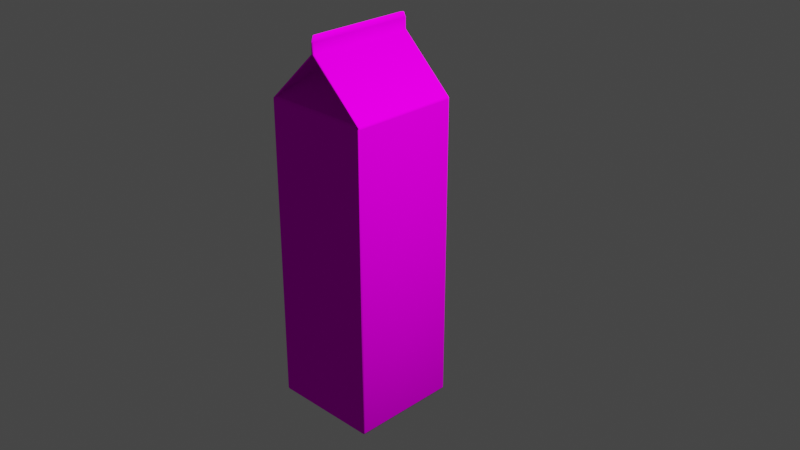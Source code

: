 # Source: milkPack_tex.blend  (saved by Blender 2.83.18; exported with 4.5.12 LTS)
import bpy
from mathutils import Matrix  # noqa: F401  (used for matrix-valued properties, if any)

bpy.ops.wm.read_factory_settings(use_empty=True)
scene = bpy.context.scene
scene.name = 'Scene'

# ---- collections
col_collection = bpy.data.collections.new('Collection'); scene.collection.children.link(col_collection)

# ---- images (referenced by path relative to the original .blend; pixels are not part of the script)
import os
ASSET_DIR = os.environ.get("B2B_ASSET_DIR", "")  # directory of the original .blend (textures are referenced by path, not embedded)
HERE = os.path.dirname(os.path.abspath(__file__))  # packed textures are extracted next to this script under _unpacked/

def load_image(name, relpath, width, height, colorspace="sRGB"):
    """Load a texture the original file referenced (path relative to the .blend, or extracted next to this script)."""
    p = next((c for c in (os.path.join(HERE, relpath), os.path.join(ASSET_DIR, relpath)) if relpath and os.path.exists(c)), "")
    if p:
        img = bpy.data.images.load(p, check_existing=True)
        img.name = name
    else:  # same state as the original file: an image datablock whose file is absent (Cycles renders it pink)
        img = bpy.data.images.new(name, width, height)
        img.source = "FILE"
        img.filepath = "//" + (relpath or name)
    img.colorspace_settings.name = colorspace
    return img
img_milkpack_jpeg = load_image('milkPack.jpeg', 'assets/milkPack.jpeg', 1024, 1024, 'sRGB')

# ---- materials (node trees are filled in below, after node groups)
mat_x = bpy.data.materials.new('マテリアル')
mat_x.use_transparent_shadow = False

# ---- material node trees
mat_x.use_nodes = True; mat_x.node_tree.nodes.clear()
_N = mat_x.node_tree.nodes; _L = mat_x.node_tree.links
n0 = _N.new('ShaderNodeBsdfPrincipled'); n0.name = 'Principled BSDF'; n0.location = (10, 300)
n0.distribution = 'GGX'
n0.subsurface_method = 'BURLEY'
n0.inputs[2].default_value = 0.02778
n0.inputs[3].default_value = 0.0
n0.inputs[13].default_value = 0.0
n0.inputs[20].default_value = 0.0
n0.inputs[27].default_value = (0.0, 0.0, 0.0, 1.0)
n0.inputs[28].default_value = 1.0
n1 = _N.new('ShaderNodeOutputMaterial'); n1.name = 'Material Output'; n1.location = (300, 300)
n2 = _N.new('ShaderNodeTexImage'); n2.name = '画像テクスチャ'; n2.location = (-280, 280)
n2.image = img_milkpack_jpeg
_L.new(n0.outputs[0], n1.inputs[0])
_L.new(n2.outputs[0], n0.inputs[0])
n1.is_active_output = True

# ---- world
world_world = bpy.data.worlds.new('World'); scene.world = world_world
world_world.use_nodes = True; world_world.node_tree.nodes.clear()
_N = world_world.node_tree.nodes; _L = world_world.node_tree.links
n0 = _N.new('ShaderNodeOutputWorld'); n0.name = 'World Output'; n0.location = (300, 300)
n1 = _N.new('ShaderNodeBackground'); n1.name = 'Background'; n1.location = (10, 300)
n1.inputs[0].default_value = (0.05088, 0.05088, 0.05088, 1.0)
_L.new(n1.outputs[0], n0.inputs[0])
n0.is_active_output = True
world_world.color = (0.05088, 0.05088, 0.05088)
world_world.use_sun_shadow = False
world_world.sun_shadow_jitter_overblur = 0.0

# ---- cameras
cam_camera = bpy.data.cameras.new('Camera')
cam_camera.clip_end = 100.0
cam_camera.ortho_scale = 7.314
cam_camera.show_safe_areas = True

# ---- lights
light_light = bpy.data.lights.new('Light', 'POINT')
light_light.transmission_factor = 0.0
light_light.energy = 248.7
light_light.shadow_soft_size = 0.1
light_light.shadow_maximum_resolution = 0.006
light_light.use_absolute_resolution = True

# ---- meshes
me_006 = bpy.data.meshes.new('立方体.006')
me_006.from_pydata([(-0.00433, 1.728e-05, 0.2311), (0.00413, 1.728e-05, 0.2311), (-0.034, -0.034, 0.004287), (-0.034, -0.035, 0.005287), (-0.035, -0.034, 0.005287), (-0.034, -0.03471, 0.00458), (-0.03458, -0.03458, 0.00471), (-0.03471, -0.03471, 0.005287), (-0.03471, -0.034, 0.00458), (-0.03471, -0.03471, 0.1993), (-0.034, 0.034, 0.004287), (-0.035, 0.034, 0.005287), (-0.034, 0.035, 0.005287), (-0.03471, 0.034, 0.00458), (-0.03458, 0.03458, 0.00471), (-0.03471, 0.03471, 0.005287), (-0.034, 0.03471, 0.00458), (-0.03471, 0.03471, 0.1993), (0.034, -0.034, 0.004287), (0.035, -0.034, 0.005287), (0.034, -0.035, 0.005287), (0.03471, -0.034, 0.00458), (0.03458, -0.03458, 0.00471), (0.03471, -0.03471, 0.005287), (0.034, -0.03471, 0.00458), (0.03471, -0.03471, 0.1993), (0.034, 0.034, 0.004287), (0.034, 0.035, 0.005287), (0.035, 0.034, 0.005287), (0.034, 0.03471, 0.00458), (0.03458, 0.03458, 0.00471), (0.03471, 0.03471, 0.005287), (0.03471, 0.034, 0.00458), (0.03471, 0.03471, 0.1993), (-0.034, -0.0009922, 0.2318), (-0.035, 1.728e-05, 0.2311), (-0.03471, -0.0006993, 0.2318), (-0.035, 1.728e-05, 0.2311), (-0.034, 0.001037, 0.2318), (-0.03471, 0.0007443, 0.2318), (0.034, 0.001037, 0.2318), (0.035, 1.728e-05, 0.2311), (0.03471, 0.0007443, 0.2318), (0.035, 1.728e-05, 0.2311), (0.034, -0.0009922, 0.2318), (0.03471, -0.0006993, 0.2318), (0.035, 1.768e-05, 0.2385), (-0.03261, -0.0009782, 0.2418), (-0.03329, -0.0006993, 0.2418), (-0.03261, 0.001057, 0.2418), (-0.03329, 0.0007443, 0.2418), (0.03261, 0.001057, 0.2418), (0.03329, 0.0007443, 0.2418), (0.03261, -0.0009782, 0.2418), (0.03329, -0.0006993, 0.2418), (-0.03261, 3.173e-05, 0.2418), (-0.03357, 1.768e-05, 0.2418), (-0.03261, 3.696e-05, 0.2418), (-0.03357, 1.768e-05, 0.2418), (0.03261, 3.696e-05, 0.2418), (0.03357, 1.768e-05, 0.2418), (0.03261, 3.173e-05, 0.2418), (0.03357, 1.768e-05, 0.2418), (-0.035, 1.768e-05, 0.2385), (-0.035, 1.768e-05, 0.2385), (0.035, 1.768e-05, 0.2385), (0.035, 1.768e-05, 0.2385), (0.03471, -0.0006993, 0.2385), (0.034, -0.0009922, 0.2385), (-0.035, 1.768e-05, 0.2385), (-0.03471, -0.0006993, 0.2385), (-0.034, -0.0009922, 0.2385), (-0.035, 1.768e-05, 0.2385), (-0.03471, 0.0007443, 0.2385), (-0.034, 0.001037, 0.2385), (0.035, 1.768e-05, 0.2385), (0.03471, 0.0007443, 0.2385), (0.034, 0.001037, 0.2385), (-0.034, -0.035, 0.1984), (-0.034, -0.03434, 0.1999), (-0.03466, -0.03473, 0.1993), (-0.034, -0.03481, 0.1992), (-0.03437, -0.03197, 0.2005), (-0.035, -0.034, 0.1984), (-0.03473, -0.03466, 0.1993), (-0.035, -0.032, 0.2005), (-0.03482, -0.0338, 0.1992), (-0.035, 0.034, 0.1984), (-0.03437, 0.03197, 0.2005), (-0.035, 0.03201, 0.2005), (-0.03473, 0.03466, 0.1993), (-0.03482, 0.0338, 0.1992), (-0.034, 0.03434, 0.1999), (-0.034, 0.035, 0.1984), (-0.03466, 0.03473, 0.1993), (-0.034, 0.03481, 0.1992), (0.035, -0.034, 0.1984), (0.03437, -0.03197, 0.2005), (0.035, -0.032, 0.2005), (0.03473, -0.03466, 0.1993), (0.03482, -0.0338, 0.1992), (0.034, -0.03434, 0.1999), (0.034, -0.035, 0.1984), (0.03466, -0.03473, 0.1993), (0.034, -0.03481, 0.1992), (0.034, 0.035, 0.1984), (0.034, 0.03434, 0.1999), (0.03466, 0.03473, 0.1993), (0.034, 0.03481, 0.1992), (0.03437, 0.03197, 0.2005), (0.035, 0.034, 0.1984), (0.03473, 0.03466, 0.1993), (0.035, 0.03201, 0.2005), (0.03482, 0.0338, 0.1992)], [], [(9, 36, 35, 85, 84), (12, 93, 105, 27), (98, 97, 1, 43), (39, 17, 90, 89, 37), (0, 88, 82), (25, 45, 44, 101, 103), (4, 83, 87, 11), (17, 15, 11, 87, 90), (77, 74, 49, 51), (25, 23, 19, 96, 99), (71, 68, 53, 47), (20, 102, 78, 3), (99, 98, 43, 45, 25), (2, 5, 6, 8), (3, 7, 6, 5), (4, 8, 6, 7), (10, 13, 14, 16), (11, 15, 14, 13), (12, 16, 14, 15), (18, 21, 22, 24), (19, 23, 22, 21), (20, 24, 22, 23), (26, 29, 30, 32), (27, 31, 30, 29), (28, 32, 30, 31), (10, 2, 8, 13), (13, 8, 4, 11), (80, 79, 34, 36, 9), (82, 85, 35, 0), (106, 92, 38, 40), (38, 92, 94, 17, 39), (26, 10, 16, 29), (29, 16, 12, 27), (109, 112, 41, 1), (41, 112, 111, 33, 42), (18, 26, 32, 21), (21, 32, 28, 19), (42, 33, 107, 106, 40), (28, 110, 96, 19), (2, 18, 24, 5), (5, 24, 20, 3), (79, 101, 44, 34), (7, 9, 84, 83, 4), (94, 93, 12, 15, 17), (89, 88, 0, 37), (1, 97, 109), (103, 102, 20, 23, 25), (111, 110, 28, 31, 33), (33, 31, 27, 105, 107), (67, 46, 62, 54), (67, 54, 53, 68), (69, 35, 36, 70), (70, 36, 34, 71), (73, 50, 49, 74), (75, 41, 42, 76), (76, 42, 40, 77), (10, 26, 18, 2), (48, 56, 63, 70), (53, 54, 62, 61), (48, 47, 55, 56), (49, 50, 58, 57), (52, 60, 65, 76), (52, 51, 59, 60), (47, 53, 61, 55), (51, 49, 57, 59), (52, 76, 77, 51), (73, 64, 58, 50), (39, 73, 74, 38), (37, 72, 73, 39), (48, 70, 71, 47), (45, 67, 68, 44), (43, 66, 67, 45), (34, 44, 68, 71), (40, 38, 74, 77), (78, 81, 80), (81, 79, 80), (82, 86, 83, 84, 85), (87, 91, 88, 89, 90), (92, 95, 94), (95, 93, 94), (96, 100, 97, 98, 99), (101, 104, 103), (104, 102, 103), (105, 108, 107), (108, 106, 107), (109, 113, 110, 111, 112), (82, 88, 91, 86), (86, 91, 87, 83), (101, 79, 81, 104), (104, 81, 78, 102), (92, 106, 108, 95), (95, 108, 105, 93), (109, 97, 100, 113), (113, 100, 96, 110), (3, 78, 80, 9, 7)])
me_006.polygons.foreach_set('use_smooth', [True] * 95)
_uv = me_006.uv_layers.new(name='UVマップ')
_uv.uv.foreach_set('vector', [0.6754, 0.9004, 0.5153, 0.9, 0.5136, 0.8982, 0.6706, 0.8986, 0.6753, 0.9003, 0.4793, 0.1119, 0.4793, 0.7605, 0.2598, 0.7605, 0.2598, 0.1119, 0.04309, 0.7609, 0.04521, 0.761, 0.1469, 0.8819, 0.04309, 0.8819, 0.675, 0.8945, 0.5149, 0.8928, 0.515, 0.8927, 0.5197, 0.8911, 0.6767, 0.8927, 0.5917, 0.8836, 0.484, 0.7608, 0.6991, 0.7608, 0.9272, 0.7601, 0.9272, 0.8843, 0.9249, 0.8833, 0.9242, 0.7614, 0.927, 0.76, 0.7024, 0.1133, 0.7024, 0.7516, 0.4862, 0.7516, 0.4862, 0.1133, 0.484, 0.7547, 0.484, 0.1134, 0.4862, 0.1133, 0.4862, 0.7516, 0.4841, 0.7547, 0.261, 0.9234, 0.4778, 0.9234, 0.4734, 0.9384, 0.2654, 0.9384, 0.04114, 0.7502, 0.04114, 0.1147, 0.04336, 0.1147, 0.04336, 0.7472, 0.04128, 0.7502, 0.7083, 0.925, 0.9219, 0.925, 0.9175, 0.94, 0.7126, 0.94, 0.9242, 0.1153, 0.9242, 0.756, 0.707, 0.756, 0.707, 0.1153, 0.05679, 0.9069, 0.06114, 0.9054, 0.2066, 0.9047, 0.205, 0.9064, 0.05669, 0.907, 0.6966, 0.9163, 0.6967, 0.9163, 0.6967, 0.9164, 0.6966, 0.9164, 0.707, 0.1153, 0.7047, 0.1153, 0.7052, 0.1133, 0.707, 0.1129, 0.7024, 0.1133, 0.7024, 0.111, 0.7042, 0.1115, 0.7047, 0.1133, 0.6839, 0.9163, 0.6839, 0.9164, 0.6838, 0.9164, 0.6838, 0.9163, 0.4862, 0.1133, 0.484, 0.1134, 0.4844, 0.1115, 0.4862, 0.111, 0.4793, 0.1119, 0.4793, 0.1095, 0.4812, 0.1099, 0.4816, 0.1119, 0.6966, 0.9028, 0.6966, 0.9027, 0.6967, 0.9027, 0.6967, 0.9028, 0.04336, 0.1147, 0.04114, 0.1147, 0.04154, 0.1128, 0.04336, 0.1124, 0.9242, 0.1153, 0.9242, 0.1129, 0.926, 0.1133, 0.9265, 0.1153, 0.6839, 0.9028, 0.6838, 0.9028, 0.6838, 0.9027, 0.6839, 0.9027, 0.2598, 0.1119, 0.2575, 0.1119, 0.258, 0.1099, 0.2598, 0.1095, 0.257, 0.1147, 0.257, 0.1124, 0.2588, 0.1129, 0.2592, 0.1147, 0.6839, 0.9163, 0.6966, 0.9163, 0.6966, 0.9164, 0.6839, 0.9164, 0.4862, 0.111, 0.7024, 0.111, 0.7024, 0.1133, 0.4862, 0.1133, 0.7042, 0.76, 0.707, 0.7614, 0.7063, 0.8833, 0.704, 0.8843, 0.704, 0.7601, 0.6991, 0.7608, 0.7013, 0.7607, 0.7013, 0.8836, 0.5917, 0.8836, 0.2615, 0.765, 0.4766, 0.765, 0.4766, 0.8807, 0.2615, 0.8807, 0.4766, 0.8807, 0.4766, 0.765, 0.4787, 0.7636, 0.4788, 0.7637, 0.4788, 0.8817, 0.6839, 0.9028, 0.6839, 0.9163, 0.6838, 0.9163, 0.6838, 0.9028, 0.2598, 0.1095, 0.4793, 0.1095, 0.4793, 0.1119, 0.2598, 0.1119, 0.251, 0.761, 0.2531, 0.7609, 0.2531, 0.8819, 0.1493, 0.8819, 0.05985, 0.896, 0.2053, 0.8956, 0.2096, 0.8971, 0.2097, 0.8972, 0.06147, 0.8977, 0.6966, 0.9028, 0.6839, 0.9028, 0.6839, 0.9027, 0.6966, 0.9027, 0.04336, 0.1124, 0.257, 0.1124, 0.257, 0.1147, 0.04336, 0.1147, 0.2593, 0.8817, 0.2593, 0.7637, 0.2594, 0.7636, 0.2615, 0.765, 0.2615, 0.8807, 0.257, 0.1147, 0.257, 0.7472, 0.04336, 0.7472, 0.04336, 0.1147, 0.6966, 0.9163, 0.6966, 0.9028, 0.6967, 0.9028, 0.6967, 0.9163, 0.707, 0.1129, 0.9242, 0.1129, 0.9242, 0.1153, 0.707, 0.1153, 0.707, 0.7614, 0.9242, 0.7614, 0.9249, 0.8833, 0.7063, 0.8833, 0.7047, 0.1133, 0.7047, 0.7547, 0.7045, 0.7547, 0.7024, 0.7516, 0.7024, 0.1133, 0.4814, 0.7635, 0.4793, 0.7605, 0.4793, 0.1119, 0.4816, 0.1119, 0.4816, 0.7635, 0.4818, 0.7607, 0.484, 0.7608, 0.5917, 0.8836, 0.4818, 0.8836, 0.1473, 0.8701, 0.05433, 0.7617, 0.2404, 0.7617, 0.9263, 0.7589, 0.9242, 0.756, 0.9242, 0.1153, 0.9265, 0.1153, 0.9265, 0.7589, 0.259, 0.7502, 0.257, 0.7472, 0.257, 0.1147, 0.2592, 0.1147, 0.2592, 0.7502, 0.2575, 0.7635, 0.2575, 0.1119, 0.2598, 0.1119, 0.2598, 0.7605, 0.2577, 0.7635, 0.1281, 0.9097, 0.1305, 0.9097, 0.1305, 0.9215, 0.1281, 0.9216, 0.9241, 0.9249, 0.9196, 0.94, 0.9175, 0.94, 0.9219, 0.925, 0.2187, 0.9158, 0.2187, 0.8917, 0.2211, 0.8918, 0.2211, 0.9158, 0.706, 0.9249, 0.706, 0.8936, 0.7083, 0.8937, 0.7083, 0.925, 0.4801, 0.9233, 0.4756, 0.9384, 0.4734, 0.9384, 0.4778, 0.9234, 0.2333, 0.9144, 0.2333, 0.8923, 0.2356, 0.8923, 0.2356, 0.9144, 0.2588, 0.9233, 0.2588, 0.8922, 0.261, 0.8923, 0.261, 0.9234, 0.6839, 0.9163, 0.6839, 0.9028, 0.6966, 0.9028, 0.6966, 0.9163, 0.1305, 0.9097, 0.1329, 0.9098, 0.1329, 0.9216, 0.1305, 0.9215, 0.5078, 0.9087, 0.5076, 0.9093, 0.5069, 0.9096, 0.5069, 0.9087, 0.7052, 0.9018, 0.703, 0.9031, 0.703, 0.8984, 0.706, 0.8985, 0.5069, 0.9087, 0.5067, 0.9093, 0.506, 0.9096, 0.506, 0.9087, 0.1354, 0.9216, 0.1329, 0.9215, 0.1329, 0.9097, 0.1354, 0.9098, 0.7052, 0.897, 0.703, 0.8984, 0.703, 0.8937, 0.706, 0.8936, 0.677, 0.9106, 0.5358, 0.9106, 0.5358, 0.9076, 0.677, 0.9076, 0.677, 0.9076, 0.5358, 0.9076, 0.5358, 0.9045, 0.6769, 0.9045, 0.2633, 0.9384, 0.2588, 0.9233, 0.261, 0.9234, 0.2654, 0.9384, 0.1378, 0.9215, 0.1354, 0.9216, 0.1354, 0.9098, 0.1378, 0.9097, 0.4801, 0.8922, 0.4801, 0.9233, 0.4778, 0.9234, 0.4778, 0.8923, 0.2187, 0.8917, 0.2187, 0.9158, 0.2163, 0.9158, 0.2163, 0.8918, 0.7105, 0.94, 0.706, 0.9249, 0.7083, 0.925, 0.7126, 0.94, 0.9241, 0.8936, 0.9241, 0.9249, 0.9219, 0.925, 0.9219, 0.8937, 0.2333, 0.8923, 0.2333, 0.9144, 0.2311, 0.9144, 0.2311, 0.8923, 0.7083, 0.8937, 0.9219, 0.8937, 0.9219, 0.925, 0.7083, 0.925, 0.261, 0.8923, 0.4778, 0.8923, 0.4778, 0.9234, 0.261, 0.9234, 0.707, 0.756, 0.707, 0.7587, 0.7042, 0.76, 0.707, 0.7587, 0.707, 0.7611, 0.7042, 0.76, 0.6991, 0.7608, 0.701, 0.7586, 0.7013, 0.7582, 0.7013, 0.7582, 0.7013, 0.7607, 0.4862, 0.7516, 0.4869, 0.7546, 0.4885, 0.7546, 0.4884, 0.7546, 0.4862, 0.7546, 0.4766, 0.765, 0.4766, 0.7629, 0.4814, 0.7635, 0.4766, 0.7629, 0.4766, 0.7611, 0.4814, 0.7635, 0.04336, 0.7472, 0.044, 0.7502, 0.04554, 0.7502, 0.04544, 0.7502, 0.04336, 0.7502, 0.9242, 0.7614, 0.9242, 0.7592, 0.9263, 0.7589, 0.9242, 0.7592, 0.9242, 0.7573, 0.9263, 0.7589, 0.2598, 0.7605, 0.2598, 0.7633, 0.2594, 0.7636, 0.2598, 0.7633, 0.2598, 0.7657, 0.2594, 0.7636, 0.251, 0.761, 0.2527, 0.7588, 0.2531, 0.7585, 0.2531, 0.7585, 0.2531, 0.7609, 0.6991, 0.7608, 0.484, 0.7608, 0.4824, 0.7582, 0.7006, 0.7582, 0.7018, 0.7546, 0.4869, 0.7546, 0.4862, 0.7516, 0.7024, 0.7516, 0.9242, 0.7614, 0.707, 0.7614, 0.707, 0.759, 0.9242, 0.759, 0.9242, 0.759, 0.707, 0.759, 0.707, 0.756, 0.9242, 0.756, 0.4766, 0.765, 0.2615, 0.765, 0.2607, 0.7631, 0.478, 0.7631, 0.478, 0.7631, 0.2607, 0.7631, 0.2598, 0.7605, 0.4793, 0.7605, 0.2404, 0.7617, 0.05433, 0.7617, 0.05296, 0.7594, 0.2417, 0.7594, 0.2563, 0.7502, 0.044, 0.7502, 0.04336, 0.7472, 0.257, 0.7472, 0.707, 0.1153, 0.707, 0.756, 0.7049, 0.7589, 0.7047, 0.7589, 0.7047, 0.1153])
me_006.materials.append(mat_x)
me_006.use_remesh_fix_poles = True
me_006.use_remesh_preserve_attributes = False
me_006.use_mirror_z = True
me_006.use_mirror_vertex_groups = False
me_006.update()

# ---- objects
ob_camera = bpy.data.objects.new('Camera', cam_camera)
ob_light = bpy.data.objects.new('Light', light_light)
ob_milkpack = bpy.data.objects.new('milkPack', me_006)

# ---- transforms, parenting, visibility, modifiers, constraints
ob_camera.location = (-0.4042, -0.4304, 0.4083)
ob_camera.rotation_euler = (1.116, 2.548e-06, -0.7908)
ob_camera.lock_rotations_4d = False
ob_camera.empty_display_type = 'ARROWS'
ob_camera.color = (0.0, 0.0, 0.0, 0.0)
ob_camera.display_type = 'WIRE'
ob_camera.lineart.crease_threshold = 0.0
ob_light.location = (0.1173, -0.6129, 1.684)
ob_light.rotation_euler = (0.6503, 0.05522, 1.866)
ob_light.lock_rotations_4d = False
ob_light.empty_display_type = 'ARROWS'
ob_light.color = (0.0, 0.0, 0.0, 0.0)
ob_light.lineart.crease_threshold = 0.0
ob_milkpack.location = (0.0, 0.0, 0.0)
ob_milkpack.lineart.crease_threshold = 0.0
ob_milkpack.use_mesh_mirror_z = True

# ---- collection membership
scene.collection.objects.link(ob_camera)
scene.collection.objects.link(ob_light)
col_collection.objects.link(ob_milkpack)

# ---- scene / render settings (as saved in the file)
scene.camera = ob_camera
scene.frame_start = 1; scene.frame_end = 250; scene.frame_set(1)
scene.render.engine = 'BLENDER_EEVEE_NEXT'
scene.cycles.use_denoising = False
scene.cycles.samples = 1024
scene.cycles.sampling_pattern = 'TABULATED_SOBOL'
scene.cycles.use_adaptive_sampling = False
scene.cycles.use_light_tree = False
scene.view_settings.view_transform = 'Filmic'
bpy.context.view_layer.update()
